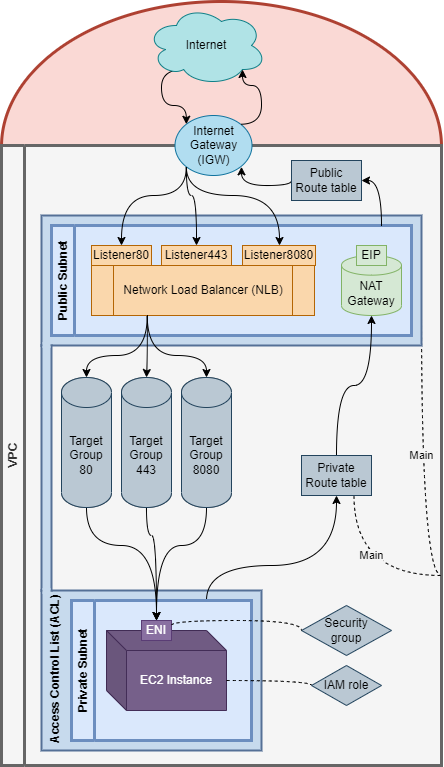

The diagram above was exported from draw.io. Its source (the exported page's mxGraphModel, read from the mxfile embedded in the PNG):
<mxGraphModel dx="875" dy="1693" grid="1" gridSize="10" guides="1" tooltips="1" connect="1" arrows="1" fold="1" page="1" pageScale="1" pageWidth="827" pageHeight="1169" math="0" shadow="0">
  <root>
    <mxCell id="0" />
    <mxCell id="1" parent="0" />
    <mxCell id="sSoMoP5JgAkUz8d5Bbat-92" value="" style="ellipse;whiteSpace=wrap;html=1;fillColor=#fad9d5;strokeColor=#ae4132;strokeWidth=3;" vertex="1" parent="1">
      <mxGeometry x="110" y="-84" width="440" height="290" as="geometry" />
    </mxCell>
    <mxCell id="sSoMoP5JgAkUz8d5Bbat-84" value="" style="rounded=0;whiteSpace=wrap;html=1;fillColor=#f5f5f5;fontColor=#333333;strokeColor=#666666;labelBackgroundColor=#f5f5f5;" vertex="1" parent="1">
      <mxGeometry x="130" y="60" width="420" height="620" as="geometry" />
    </mxCell>
    <mxCell id="sSoMoP5JgAkUz8d5Bbat-102" value="" style="rounded=0;whiteSpace=wrap;html=1;fillColor=#C7DAED;strokeColor=#557096;strokeWidth=2;" vertex="1" parent="1">
      <mxGeometry x="150" y="505" width="220" height="160" as="geometry" />
    </mxCell>
    <mxCell id="sSoMoP5JgAkUz8d5Bbat-99" style="edgeStyle=orthogonalEdgeStyle;rounded=0;orthogonalLoop=1;jettySize=auto;html=1;exitX=1;exitY=0.75;exitDx=0;exitDy=0;curved=1;dashed=1;endArrow=none;endFill=0;" edge="1" parent="1" source="sSoMoP5JgAkUz8d5Bbat-35">
      <mxGeometry relative="1" as="geometry">
        <mxPoint x="550" y="490" as="targetPoint" />
        <Array as="points">
          <mxPoint x="530" y="490" />
        </Array>
      </mxGeometry>
    </mxCell>
    <mxCell id="sSoMoP5JgAkUz8d5Bbat-105" value="Main" style="edgeLabel;html=1;align=center;verticalAlign=middle;resizable=0;points=[];labelBackgroundColor=#f5f5f5;" vertex="1" connectable="0" parent="sSoMoP5JgAkUz8d5Bbat-99">
      <mxGeometry x="0.4077" y="5" relative="1" as="geometry">
        <mxPoint x="-5" y="-57" as="offset" />
      </mxGeometry>
    </mxCell>
    <mxCell id="sSoMoP5JgAkUz8d5Bbat-35" value="" style="rounded=0;whiteSpace=wrap;html=1;fillColor=#C7DAED;strokeColor=#557096;strokeWidth=2;" vertex="1" parent="1">
      <mxGeometry x="150" y="130" width="380" height="130" as="geometry" />
    </mxCell>
    <mxCell id="sSoMoP5JgAkUz8d5Bbat-86" value="" style="rounded=0;whiteSpace=wrap;html=1;fillColor=#dae8fc;strokeColor=#6c8ebf;" vertex="1" parent="1">
      <mxGeometry x="200" y="515" width="160" height="140" as="geometry" />
    </mxCell>
    <mxCell id="sSoMoP5JgAkUz8d5Bbat-85" value="" style="rounded=0;whiteSpace=wrap;html=1;fillColor=#dae8fc;strokeColor=#6c8ebf;" vertex="1" parent="1">
      <mxGeometry x="180" y="140" width="340" height="110" as="geometry" />
    </mxCell>
    <mxCell id="sSoMoP5JgAkUz8d5Bbat-2" value="VPC" style="swimlane;horizontal=0;whiteSpace=wrap;html=1;fillColor=#f5f5f5;strokeColor=#666666;fontColor=#333333;strokeWidth=3;" vertex="1" parent="1">
      <mxGeometry x="110" y="60" width="440" height="620" as="geometry">
        <mxRectangle x="20" y="40" width="40" height="60" as="alternateBounds" />
      </mxGeometry>
    </mxCell>
    <mxCell id="sSoMoP5JgAkUz8d5Bbat-32" style="edgeStyle=orthogonalEdgeStyle;rounded=0;orthogonalLoop=1;jettySize=auto;html=1;exitX=0.75;exitY=0;exitDx=0;exitDy=0;curved=1;entryX=0.5;entryY=1;entryDx=0;entryDy=0;" edge="1" parent="sSoMoP5JgAkUz8d5Bbat-2" source="sSoMoP5JgAkUz8d5Bbat-21" target="sSoMoP5JgAkUz8d5Bbat-90">
      <mxGeometry relative="1" as="geometry">
        <mxPoint x="335" y="290" as="targetPoint" />
        <Array as="points">
          <mxPoint x="205" y="420" />
          <mxPoint x="335" y="420" />
        </Array>
      </mxGeometry>
    </mxCell>
    <mxCell id="sSoMoP5JgAkUz8d5Bbat-21" value="Private Subnet" style="swimlane;horizontal=0;whiteSpace=wrap;html=1;fillColor=#dae8fc;strokeColor=#6c8ebf;strokeWidth=3;" vertex="1" parent="sSoMoP5JgAkUz8d5Bbat-2">
      <mxGeometry x="70" y="455" width="180" height="140" as="geometry" />
    </mxCell>
    <mxCell id="sSoMoP5JgAkUz8d5Bbat-17" value="EC2 Instance" style="shape=cube;whiteSpace=wrap;html=1;boundedLbl=1;backgroundOutline=1;darkOpacity=0.05;darkOpacity2=0.1;fillColor=#76608a;strokeColor=#432D57;fontColor=#ffffff;" vertex="1" parent="sSoMoP5JgAkUz8d5Bbat-21">
      <mxGeometry x="35" y="30" width="120" height="80" as="geometry" />
    </mxCell>
    <mxCell id="sSoMoP5JgAkUz8d5Bbat-23" value="ENI" style="rounded=0;whiteSpace=wrap;html=1;fillColor=#8970A1;fontColor=#ffffff;strokeColor=#5A3D75;" vertex="1" parent="sSoMoP5JgAkUz8d5Bbat-21">
      <mxGeometry x="70" y="20" width="30" height="20" as="geometry" />
    </mxCell>
    <mxCell id="sSoMoP5JgAkUz8d5Bbat-5" value="Public Subnet" style="swimlane;horizontal=0;whiteSpace=wrap;html=1;fillColor=#dae8fc;strokeColor=#6c8ebf;strokeWidth=3;" vertex="1" parent="sSoMoP5JgAkUz8d5Bbat-2">
      <mxGeometry x="50" y="80" width="360" height="110" as="geometry" />
    </mxCell>
    <mxCell id="sSoMoP5JgAkUz8d5Bbat-6" value="Network Load Balancer (NLB)" style="shape=process;whiteSpace=wrap;html=1;backgroundOutline=1;fillColor=#fad7ac;strokeColor=#b46504;rotation=0;" vertex="1" parent="sSoMoP5JgAkUz8d5Bbat-5">
      <mxGeometry x="40" y="40" width="223" height="50" as="geometry" />
    </mxCell>
    <mxCell id="sSoMoP5JgAkUz8d5Bbat-40" value="NAT Gateway" style="shape=cylinder3;whiteSpace=wrap;html=1;boundedLbl=1;backgroundOutline=1;size=9.833251953125142;fillColor=#d5e8d4;strokeColor=#82b366;" vertex="1" parent="sSoMoP5JgAkUz8d5Bbat-5">
      <mxGeometry x="290" y="30" width="60" height="60" as="geometry" />
    </mxCell>
    <mxCell id="sSoMoP5JgAkUz8d5Bbat-42" value="EIP" style="rounded=0;whiteSpace=wrap;html=1;fillColor=#d5e8d4;strokeColor=#82b366;" vertex="1" parent="sSoMoP5JgAkUz8d5Bbat-5">
      <mxGeometry x="305" y="20" width="30" height="20" as="geometry" />
    </mxCell>
    <mxCell id="sSoMoP5JgAkUz8d5Bbat-51" value="Listener80" style="rounded=0;whiteSpace=wrap;html=1;fillColor=#fad7ac;strokeColor=#b46504;" vertex="1" parent="sSoMoP5JgAkUz8d5Bbat-5">
      <mxGeometry x="40" y="20" width="60" height="20" as="geometry" />
    </mxCell>
    <mxCell id="sSoMoP5JgAkUz8d5Bbat-52" value="Listener443" style="rounded=0;whiteSpace=wrap;html=1;fillColor=#fad7ac;strokeColor=#b46504;" vertex="1" parent="sSoMoP5JgAkUz8d5Bbat-5">
      <mxGeometry x="110" y="20" width="70" height="20" as="geometry" />
    </mxCell>
    <mxCell id="sSoMoP5JgAkUz8d5Bbat-80" value="Listener8080" style="rounded=0;whiteSpace=wrap;html=1;fillColor=#fad7ac;strokeColor=#b46504;imageWidth=30;rotation=0;" vertex="1" parent="sSoMoP5JgAkUz8d5Bbat-5">
      <mxGeometry x="191" y="20" width="73" height="20" as="geometry" />
    </mxCell>
    <mxCell id="sSoMoP5JgAkUz8d5Bbat-18" style="edgeStyle=orthogonalEdgeStyle;rounded=0;orthogonalLoop=1;jettySize=auto;html=1;exitX=0.5;exitY=1;exitDx=0;exitDy=0;exitPerimeter=0;entryX=0.5;entryY=0;entryDx=0;entryDy=0;curved=1;" edge="1" parent="sSoMoP5JgAkUz8d5Bbat-2" source="sSoMoP5JgAkUz8d5Bbat-8" target="sSoMoP5JgAkUz8d5Bbat-23">
      <mxGeometry relative="1" as="geometry">
        <Array as="points">
          <mxPoint x="85" y="400" />
          <mxPoint x="155" y="400" />
        </Array>
      </mxGeometry>
    </mxCell>
    <mxCell id="sSoMoP5JgAkUz8d5Bbat-8" value="Target Group 80" style="shape=cylinder3;whiteSpace=wrap;html=1;boundedLbl=1;backgroundOutline=1;size=15;fillColor=#f5f5f5;fontColor=#333333;strokeColor=#666666;" vertex="1" parent="sSoMoP5JgAkUz8d5Bbat-2">
      <mxGeometry x="60" y="232" width="50" height="130" as="geometry" />
    </mxCell>
    <mxCell id="sSoMoP5JgAkUz8d5Bbat-19" style="edgeStyle=orthogonalEdgeStyle;rounded=0;orthogonalLoop=1;jettySize=auto;html=1;exitX=0.5;exitY=1;exitDx=0;exitDy=0;exitPerimeter=0;entryX=0.5;entryY=0;entryDx=0;entryDy=0;curved=1;" edge="1" parent="sSoMoP5JgAkUz8d5Bbat-2" source="sSoMoP5JgAkUz8d5Bbat-9" target="sSoMoP5JgAkUz8d5Bbat-23">
      <mxGeometry relative="1" as="geometry">
        <mxPoint x="160" y="420" as="targetPoint" />
        <Array as="points">
          <mxPoint x="145" y="390" />
          <mxPoint x="155" y="390" />
        </Array>
      </mxGeometry>
    </mxCell>
    <mxCell id="sSoMoP5JgAkUz8d5Bbat-9" value="Target Group 443" style="shape=cylinder3;whiteSpace=wrap;html=1;boundedLbl=1;backgroundOutline=1;size=15;fillColor=#f5f5f5;fontColor=#333333;strokeColor=#666666;" vertex="1" parent="sSoMoP5JgAkUz8d5Bbat-2">
      <mxGeometry x="120" y="232" width="50" height="130" as="geometry" />
    </mxCell>
    <mxCell id="sSoMoP5JgAkUz8d5Bbat-20" style="edgeStyle=orthogonalEdgeStyle;rounded=0;orthogonalLoop=1;jettySize=auto;html=1;exitX=0.5;exitY=1;exitDx=0;exitDy=0;exitPerimeter=0;entryX=0.5;entryY=0;entryDx=0;entryDy=0;curved=1;" edge="1" parent="sSoMoP5JgAkUz8d5Bbat-2" source="sSoMoP5JgAkUz8d5Bbat-10" target="sSoMoP5JgAkUz8d5Bbat-23">
      <mxGeometry relative="1" as="geometry">
        <Array as="points">
          <mxPoint x="205" y="400" />
          <mxPoint x="155" y="400" />
        </Array>
      </mxGeometry>
    </mxCell>
    <mxCell id="sSoMoP5JgAkUz8d5Bbat-10" value="Target Group 8080" style="shape=cylinder3;whiteSpace=wrap;html=1;boundedLbl=1;backgroundOutline=1;size=15;fillColor=#f5f5f5;fontColor=#333333;strokeColor=#666666;" vertex="1" parent="sSoMoP5JgAkUz8d5Bbat-2">
      <mxGeometry x="180" y="232" width="50" height="130" as="geometry" />
    </mxCell>
    <mxCell id="sSoMoP5JgAkUz8d5Bbat-11" style="edgeStyle=orthogonalEdgeStyle;rounded=0;orthogonalLoop=1;jettySize=auto;html=1;exitX=0.25;exitY=1;exitDx=0;exitDy=0;entryX=0.5;entryY=0;entryDx=0;entryDy=0;entryPerimeter=0;curved=1;" edge="1" parent="sSoMoP5JgAkUz8d5Bbat-2" source="sSoMoP5JgAkUz8d5Bbat-6" target="sSoMoP5JgAkUz8d5Bbat-8">
      <mxGeometry relative="1" as="geometry">
        <Array as="points">
          <mxPoint x="146" y="210" />
          <mxPoint x="85" y="210" />
        </Array>
      </mxGeometry>
    </mxCell>
    <mxCell id="sSoMoP5JgAkUz8d5Bbat-12" style="edgeStyle=orthogonalEdgeStyle;rounded=0;orthogonalLoop=1;jettySize=auto;html=1;exitX=0.25;exitY=1;exitDx=0;exitDy=0;entryX=0.5;entryY=0;entryDx=0;entryDy=0;entryPerimeter=0;curved=1;" edge="1" parent="sSoMoP5JgAkUz8d5Bbat-2" source="sSoMoP5JgAkUz8d5Bbat-6" target="sSoMoP5JgAkUz8d5Bbat-9">
      <mxGeometry relative="1" as="geometry">
        <Array as="points">
          <mxPoint x="146" y="210" />
          <mxPoint x="145" y="210" />
        </Array>
      </mxGeometry>
    </mxCell>
    <mxCell id="sSoMoP5JgAkUz8d5Bbat-13" style="edgeStyle=orthogonalEdgeStyle;rounded=0;orthogonalLoop=1;jettySize=auto;html=1;exitX=0.25;exitY=1;exitDx=0;exitDy=0;entryX=0.5;entryY=0;entryDx=0;entryDy=0;entryPerimeter=0;curved=1;" edge="1" parent="sSoMoP5JgAkUz8d5Bbat-2" source="sSoMoP5JgAkUz8d5Bbat-6" target="sSoMoP5JgAkUz8d5Bbat-10">
      <mxGeometry relative="1" as="geometry">
        <Array as="points">
          <mxPoint x="146" y="210" />
          <mxPoint x="205" y="210" />
        </Array>
      </mxGeometry>
    </mxCell>
    <mxCell id="sSoMoP5JgAkUz8d5Bbat-26" value="Security&lt;br&gt;group" style="rhombus;whiteSpace=wrap;html=1;fillColor=#bac8d3;strokeColor=#23445d;rounded=0;" vertex="1" parent="sSoMoP5JgAkUz8d5Bbat-2">
      <mxGeometry x="300" y="460" width="90" height="50" as="geometry" />
    </mxCell>
    <mxCell id="sSoMoP5JgAkUz8d5Bbat-28" style="edgeStyle=orthogonalEdgeStyle;rounded=0;orthogonalLoop=1;jettySize=auto;html=1;exitX=1;exitY=0.25;exitDx=0;exitDy=0;curved=1;dashed=1;endArrow=none;endFill=0;entryX=0;entryY=0.5;entryDx=0;entryDy=0;" edge="1" parent="sSoMoP5JgAkUz8d5Bbat-2" source="sSoMoP5JgAkUz8d5Bbat-23" target="sSoMoP5JgAkUz8d5Bbat-26">
      <mxGeometry relative="1" as="geometry">
        <mxPoint x="280" y="480" as="targetPoint" />
        <Array as="points">
          <mxPoint x="170" y="475" />
          <mxPoint x="300" y="475" />
        </Array>
      </mxGeometry>
    </mxCell>
    <mxCell id="sSoMoP5JgAkUz8d5Bbat-29" value="IAM role" style="rhombus;whiteSpace=wrap;html=1;fillColor=#bac8d3;strokeColor=#23445d;rounded=0;" vertex="1" parent="sSoMoP5JgAkUz8d5Bbat-2">
      <mxGeometry x="310" y="520" width="70" height="40" as="geometry" />
    </mxCell>
    <mxCell id="sSoMoP5JgAkUz8d5Bbat-30" style="edgeStyle=orthogonalEdgeStyle;rounded=0;orthogonalLoop=1;jettySize=auto;html=1;exitX=0;exitY=0;exitDx=120;exitDy=50;exitPerimeter=0;entryX=0;entryY=0.5;entryDx=0;entryDy=0;endArrow=none;endFill=0;dashed=1;curved=1;" edge="1" parent="sSoMoP5JgAkUz8d5Bbat-2" source="sSoMoP5JgAkUz8d5Bbat-17" target="sSoMoP5JgAkUz8d5Bbat-29">
      <mxGeometry relative="1" as="geometry">
        <mxPoint x="300" y="535" as="targetPoint" />
        <Array as="points">
          <mxPoint x="310" y="535" />
        </Array>
      </mxGeometry>
    </mxCell>
    <mxCell id="sSoMoP5JgAkUz8d5Bbat-38" value="" style="edgeStyle=orthogonalEdgeStyle;rounded=0;orthogonalLoop=1;jettySize=auto;html=1;entryX=0.5;entryY=1;entryDx=0;entryDy=0;entryPerimeter=0;curved=1;exitX=0.5;exitY=0;exitDx=0;exitDy=0;" edge="1" parent="sSoMoP5JgAkUz8d5Bbat-2" source="sSoMoP5JgAkUz8d5Bbat-90" target="sSoMoP5JgAkUz8d5Bbat-40">
      <mxGeometry relative="1" as="geometry">
        <mxPoint x="335.0000000000002" y="269.9999999999998" as="sourcePoint" />
        <mxPoint x="335" y="320" as="targetPoint" />
      </mxGeometry>
    </mxCell>
    <mxCell id="sSoMoP5JgAkUz8d5Bbat-47" value="Internet Gateway (IGW)" style="ellipse;whiteSpace=wrap;html=1;fillColor=#b1ddf0;strokeColor=#10739e;" vertex="1" parent="sSoMoP5JgAkUz8d5Bbat-2">
      <mxGeometry x="173.5" y="-30" width="77" height="60" as="geometry" />
    </mxCell>
    <mxCell id="sSoMoP5JgAkUz8d5Bbat-81" style="edgeStyle=orthogonalEdgeStyle;rounded=0;orthogonalLoop=1;jettySize=auto;html=1;exitX=0;exitY=1;exitDx=0;exitDy=0;entryX=0.5;entryY=0;entryDx=0;entryDy=0;curved=1;" edge="1" parent="sSoMoP5JgAkUz8d5Bbat-2" source="sSoMoP5JgAkUz8d5Bbat-47" target="sSoMoP5JgAkUz8d5Bbat-51">
      <mxGeometry relative="1" as="geometry">
        <Array as="points">
          <mxPoint x="185" y="50" />
          <mxPoint x="120" y="50" />
        </Array>
      </mxGeometry>
    </mxCell>
    <mxCell id="sSoMoP5JgAkUz8d5Bbat-82" style="edgeStyle=orthogonalEdgeStyle;rounded=0;orthogonalLoop=1;jettySize=auto;html=1;exitX=0;exitY=1;exitDx=0;exitDy=0;entryX=0.5;entryY=0;entryDx=0;entryDy=0;curved=1;" edge="1" parent="sSoMoP5JgAkUz8d5Bbat-2" source="sSoMoP5JgAkUz8d5Bbat-47" target="sSoMoP5JgAkUz8d5Bbat-52">
      <mxGeometry relative="1" as="geometry">
        <mxPoint x="213" y="31" as="sourcePoint" />
        <mxPoint x="120" y="140" as="targetPoint" />
        <Array as="points">
          <mxPoint x="185" y="50" />
          <mxPoint x="195" y="50" />
        </Array>
      </mxGeometry>
    </mxCell>
    <mxCell id="sSoMoP5JgAkUz8d5Bbat-83" style="edgeStyle=orthogonalEdgeStyle;rounded=0;orthogonalLoop=1;jettySize=auto;html=1;curved=1;exitX=0;exitY=1;exitDx=0;exitDy=0;" edge="1" parent="sSoMoP5JgAkUz8d5Bbat-2" source="sSoMoP5JgAkUz8d5Bbat-47" target="sSoMoP5JgAkUz8d5Bbat-80">
      <mxGeometry relative="1" as="geometry">
        <mxPoint x="223" y="41" as="sourcePoint" />
        <mxPoint x="130" y="150" as="targetPoint" />
        <Array as="points">
          <mxPoint x="185" y="50" />
          <mxPoint x="278" y="50" />
        </Array>
      </mxGeometry>
    </mxCell>
    <mxCell id="sSoMoP5JgAkUz8d5Bbat-87" value="Target Group 80" style="shape=cylinder3;whiteSpace=wrap;html=1;boundedLbl=1;backgroundOutline=1;size=15;fillColor=#bac8d3;strokeColor=#23445d;" vertex="1" parent="sSoMoP5JgAkUz8d5Bbat-2">
      <mxGeometry x="60" y="232" width="50" height="130" as="geometry" />
    </mxCell>
    <mxCell id="sSoMoP5JgAkUz8d5Bbat-88" value="Target Group 443" style="shape=cylinder3;whiteSpace=wrap;html=1;boundedLbl=1;backgroundOutline=1;size=15;fillColor=#bac8d3;strokeColor=#23445d;" vertex="1" parent="sSoMoP5JgAkUz8d5Bbat-2">
      <mxGeometry x="120" y="232" width="50" height="130" as="geometry" />
    </mxCell>
    <mxCell id="sSoMoP5JgAkUz8d5Bbat-89" value="Target Group 8080" style="shape=cylinder3;whiteSpace=wrap;html=1;boundedLbl=1;backgroundOutline=1;size=15;fillColor=#bac8d3;strokeColor=#23445d;" vertex="1" parent="sSoMoP5JgAkUz8d5Bbat-2">
      <mxGeometry x="180" y="232" width="50" height="130" as="geometry" />
    </mxCell>
    <mxCell id="sSoMoP5JgAkUz8d5Bbat-98" value="Main" style="rounded=0;orthogonalLoop=1;jettySize=auto;html=1;exitX=0.75;exitY=1;exitDx=0;exitDy=0;dashed=1;edgeStyle=orthogonalEdgeStyle;curved=1;endArrow=none;endFill=0;labelBackgroundColor=#f5f5f5;" edge="1" parent="sSoMoP5JgAkUz8d5Bbat-2" source="sSoMoP5JgAkUz8d5Bbat-90">
      <mxGeometry x="-0.2836" y="18" relative="1" as="geometry">
        <mxPoint x="440" y="430" as="targetPoint" />
        <Array as="points">
          <mxPoint x="352" y="430" />
        </Array>
        <mxPoint x="-1" as="offset" />
      </mxGeometry>
    </mxCell>
    <mxCell id="sSoMoP5JgAkUz8d5Bbat-90" value="Private Route table" style="rounded=0;whiteSpace=wrap;html=1;fillColor=#bac8d3;strokeColor=#23445d;" vertex="1" parent="sSoMoP5JgAkUz8d5Bbat-2">
      <mxGeometry x="300" y="310" width="70" height="40" as="geometry" />
    </mxCell>
    <mxCell id="sSoMoP5JgAkUz8d5Bbat-49" style="edgeStyle=orthogonalEdgeStyle;rounded=0;orthogonalLoop=1;jettySize=auto;html=1;exitX=0.31;exitY=0.8;exitDx=0;exitDy=0;exitPerimeter=0;entryX=0;entryY=0;entryDx=0;entryDy=0;curved=1;" edge="1" parent="1" source="sSoMoP5JgAkUz8d5Bbat-16" target="sSoMoP5JgAkUz8d5Bbat-47">
      <mxGeometry relative="1" as="geometry">
        <Array as="points">
          <mxPoint x="270" y="-16" />
          <mxPoint x="270" y="20" />
          <mxPoint x="295" y="20" />
        </Array>
      </mxGeometry>
    </mxCell>
    <mxCell id="sSoMoP5JgAkUz8d5Bbat-16" value="Internet" style="ellipse;shape=cloud;whiteSpace=wrap;html=1;fillColor=#b0e3e6;strokeColor=#0e8088;" vertex="1" parent="1">
      <mxGeometry x="255" y="-80" width="120" height="80" as="geometry" />
    </mxCell>
    <mxCell id="sSoMoP5JgAkUz8d5Bbat-50" style="edgeStyle=orthogonalEdgeStyle;rounded=0;orthogonalLoop=1;jettySize=auto;html=1;exitX=1;exitY=0;exitDx=0;exitDy=0;entryX=0.8;entryY=0.8;entryDx=0;entryDy=0;entryPerimeter=0;curved=1;" edge="1" parent="1" source="sSoMoP5JgAkUz8d5Bbat-47" target="sSoMoP5JgAkUz8d5Bbat-16">
      <mxGeometry relative="1" as="geometry">
        <Array as="points">
          <mxPoint x="370" y="39" />
          <mxPoint x="370" />
          <mxPoint x="351" />
        </Array>
      </mxGeometry>
    </mxCell>
    <mxCell id="sSoMoP5JgAkUz8d5Bbat-45" style="edgeStyle=orthogonalEdgeStyle;rounded=0;orthogonalLoop=1;jettySize=auto;html=1;curved=1;entryX=1;entryY=0.5;entryDx=0;entryDy=0;" edge="1" parent="1" target="sSoMoP5JgAkUz8d5Bbat-96">
      <mxGeometry relative="1" as="geometry">
        <mxPoint x="490" y="140" as="sourcePoint" />
        <mxPoint x="580" y="60" as="targetPoint" />
        <Array as="points">
          <mxPoint x="490" y="140" />
          <mxPoint x="490" y="90" />
        </Array>
      </mxGeometry>
    </mxCell>
    <mxCell id="sSoMoP5JgAkUz8d5Bbat-97" style="edgeStyle=orthogonalEdgeStyle;rounded=0;orthogonalLoop=1;jettySize=auto;html=1;exitX=0;exitY=0.5;exitDx=0;exitDy=0;entryX=1;entryY=1;entryDx=0;entryDy=0;curved=1;" edge="1" parent="1" source="sSoMoP5JgAkUz8d5Bbat-96" target="sSoMoP5JgAkUz8d5Bbat-47">
      <mxGeometry relative="1" as="geometry">
        <Array as="points">
          <mxPoint x="400" y="100" />
          <mxPoint x="350" y="100" />
          <mxPoint x="350" y="81" />
        </Array>
      </mxGeometry>
    </mxCell>
    <mxCell id="sSoMoP5JgAkUz8d5Bbat-96" value="Public Route table" style="rounded=0;whiteSpace=wrap;html=1;fillColor=#bac8d3;strokeColor=#23445d;" vertex="1" parent="1">
      <mxGeometry x="400" y="75" width="70" height="40" as="geometry" />
    </mxCell>
    <mxCell id="sSoMoP5JgAkUz8d5Bbat-94" value="&lt;b style=&quot;border-color: var(--border-color); color: rgb(0, 0, 0); font-family: Helvetica; font-size: 12px; font-style: normal; font-variant-ligatures: normal; font-variant-caps: normal; letter-spacing: normal; orphans: 2; text-align: center; text-indent: 0px; text-transform: none; widows: 2; word-spacing: 0px; -webkit-text-stroke-width: 0px; text-decoration-thickness: initial; text-decoration-style: initial; text-decoration-color: initial;&quot;&gt;Access Control List (ACL)&lt;/b&gt;" style="text;whiteSpace=wrap;html=1;rotation=-90;labelBackgroundColor=none;" vertex="1" parent="1">
      <mxGeometry x="90" y="560" width="160" height="40" as="geometry" />
    </mxCell>
    <mxCell id="sSoMoP5JgAkUz8d5Bbat-106" value="" style="rounded=0;whiteSpace=wrap;html=1;fillColor=#C7DAED;strokeColor=#557096;strokeWidth=2;" vertex="1" parent="1">
      <mxGeometry x="150" y="260" width="10" height="245" as="geometry" />
    </mxCell>
    <mxCell id="sSoMoP5JgAkUz8d5Bbat-107" value="" style="rounded=0;whiteSpace=wrap;html=1;fillColor=#C7DAED;strokeColor=none;strokeWidth=3;rotation=0;" vertex="1" parent="1">
      <mxGeometry x="151" y="257" width="8" height="5" as="geometry" />
    </mxCell>
    <mxCell id="sSoMoP5JgAkUz8d5Bbat-109" value="" style="rounded=0;whiteSpace=wrap;html=1;fillColor=#C7DAED;strokeColor=none;strokeWidth=3;rotation=0;" vertex="1" parent="1">
      <mxGeometry x="151" y="503" width="8" height="5" as="geometry" />
    </mxCell>
  </root>
</mxGraphModel>